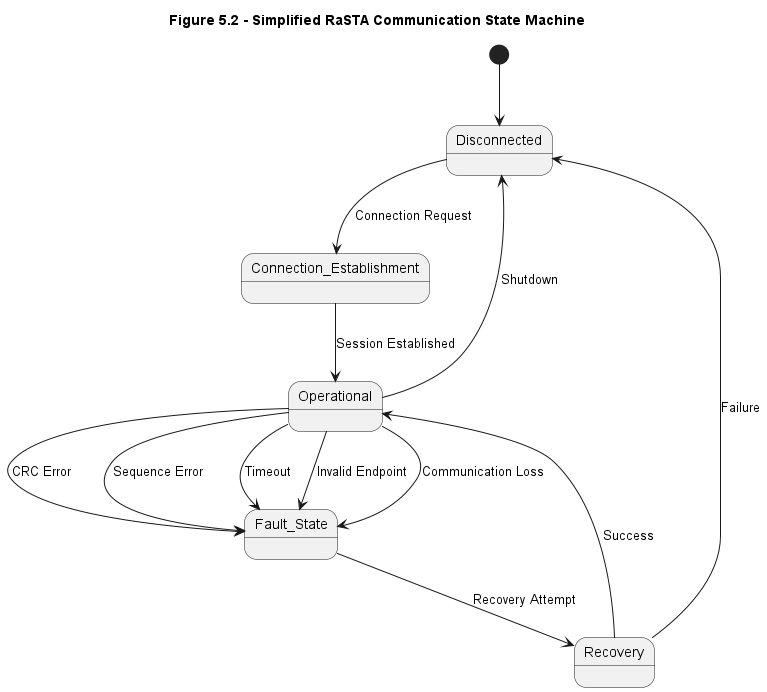

The diagram above was rendered by PlantUML. Its source (embedded in the PNG):
@startuml
title Figure 5.2 - Simplified RaSTA Communication State Machine

[*] --> Disconnected

state Disconnected
state Connection_Establishment
state Operational
state Fault_State
state Recovery

Disconnected --> Connection_Establishment : Connection Request

Connection_Establishment --> Operational : Session Established

Operational --> Fault_State : CRC Error
Operational --> Fault_State : Sequence Error
Operational --> Fault_State : Timeout
Operational --> Fault_State : Invalid Endpoint
Operational --> Fault_State : Communication Loss

Fault_State --> Recovery : Recovery Attempt

Recovery --> Operational : Success
Recovery --> Disconnected : Failure

Operational --> Disconnected : Shutdown

@enduml